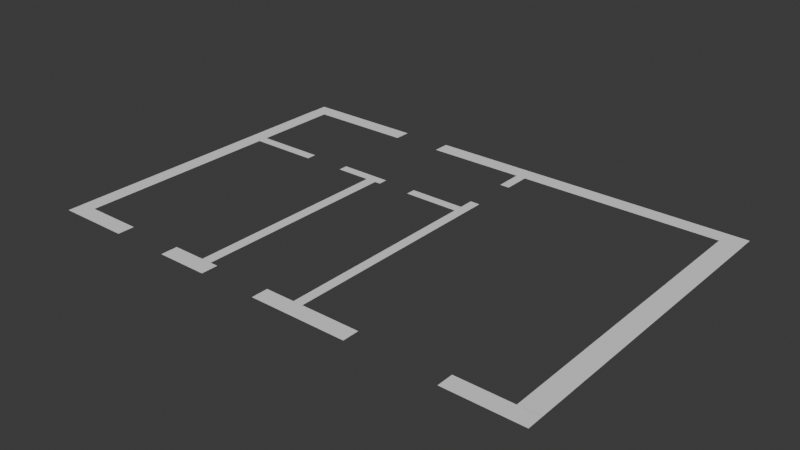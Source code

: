 # Source: progetto_comp_graph.blend  (saved by Blender 4.3.34; exported with 4.5.12 LTS)
import bpy
from mathutils import Matrix  # noqa: F401  (used for matrix-valued properties, if any)

bpy.ops.wm.read_factory_settings(use_empty=True)
scene = bpy.context.scene
scene.name = 'Scene'

# ---- collections
col_collection = bpy.data.collections.new('Collection'); scene.collection.children.link(col_collection)

# ---- world
world_world = bpy.data.worlds.new('World'); scene.world = world_world
world_world.use_nodes = True; world_world.node_tree.nodes.clear()
_N = world_world.node_tree.nodes; _L = world_world.node_tree.links
n0 = _N.new('ShaderNodeOutputWorld'); n0.name = 'World Output'; n0.location = (300, 300)
n1 = _N.new('ShaderNodeBackground'); n1.name = 'Background'; n1.location = (10, 300)
n1.inputs[0].default_value = (0.05088, 0.05088, 0.05088, 1.0)
_L.new(n1.outputs[0], n0.inputs[0])
n0.is_active_output = True
world_world.color = (0.05088, 0.05088, 0.05088)
world_world.sun_shadow_jitter_overblur = 0.0

# ---- meshes
me_piano_001 = bpy.data.meshes.new('Piano.001')
me_piano_001.from_pydata([(-1.055, -1.11, 0.0), (7.708, -1.11, 0.0), (-1.055, 0.8904, 0.0), (7.708, 0.8904, 0.0)], [], [(0, 1, 3, 2)])
_uv = me_piano_001.uv_layers.new(name='Mappa UV')
_uv.uv.foreach_set('vector', [0.0, 0.0, 1.0, 0.0, 1.0, 1.0, 0.0, 1.0])
me_piano_001.update()
me_piano_002 = bpy.data.meshes.new('Piano.002')
me_piano_002.from_pydata([(-20.09, -1.11, 0.0), (-28.52, -1.11, 0.0), (-20.09, 0.8904, 0.0), (-28.52, 0.8904, 0.0)], [], [(0, 1, 3, 2)])
_uv = me_piano_002.uv_layers.new(name='Mappa UV')
_uv.uv.foreach_set('vector', [0.0, 0.0, 1.0, 0.0, 1.0, 1.0, 0.0, 1.0])
me_piano_002.update()
me_piano_004 = bpy.data.meshes.new('Piano.004')
me_piano_004.from_pydata([(-1.055, -1.11, 0.0), (10.68, -1.11, 0.0), (-1.055, 0.8904, 0.0), (10.68, 0.8904, 0.0)], [], [(0, 1, 3, 2)])
_uv = me_piano_004.uv_layers.new(name='Mappa UV')
_uv.uv.foreach_set('vector', [0.0, 0.0, 1.0, 0.0, 1.0, 1.0, 0.0, 1.0])
me_piano_004.update()
me_piano_005 = bpy.data.meshes.new('Piano.005')
me_piano_005.from_pydata([(-20.09, -1.11, 0.0), (-32.51, -1.11, 0.0), (-20.09, 0.8904, 0.0), (-32.51, 0.8904, 0.0)], [], [(0, 1, 3, 2)])
_uv = me_piano_005.uv_layers.new(name='Mappa UV')
_uv.uv.foreach_set('vector', [0.0, 0.0, 1.0, 0.0, 1.0, 1.0, 0.0, 1.0])
me_piano_005.update()
me_piano_006 = bpy.data.meshes.new('Piano.006')
me_piano_006.from_pydata([(-30.17, 37.8, 0.0), (-15.58, 37.8, 0.0), (-30.17, 39.8, 0.0), (-15.58, 39.8, 0.0)], [], [(0, 1, 3, 2)])
_uv = me_piano_006.uv_layers.new(name='Mappa UV')
_uv.uv.foreach_set('vector', [0.0, 0.0, 1.0, 0.0, 1.0, 1.0, 0.0, 1.0])
me_piano_006.update()
me_piano_007 = bpy.data.meshes.new('Piano.007')
me_piano_007.from_pydata([(-9.475, 37.92, 0.0), (30.44, 37.98, 0.0), (-9.475, 39.92, 0.0), (30.44, 39.98, 0.0)], [], [(0, 1, 3, 2)])
_uv = me_piano_007.uv_layers.new(name='Mappa UV')
_uv.uv.foreach_set('vector', [0.0, 0.0, 1.0, 0.0, 1.0, 1.0, 0.0, 1.0])
me_piano_007.update()
me_piano_008 = bpy.data.meshes.new('Piano.008')
me_piano_008.from_pydata([(-28.26, 25.95, 0.0), (-19.81, 25.96, 0.0), (-28.26, 27.16, 0.0), (-19.81, 27.17, 0.0)], [], [(0, 1, 3, 2)])
_uv = me_piano_008.uv_layers.new(name='Mappa UV')
_uv.uv.foreach_set('vector', [0.0, 0.0, 1.0, 0.0, 1.0, 1.0, 0.0, 1.0])
me_piano_008.update()
me_piano_009 = bpy.data.meshes.new('Piano.009')
me_piano_009.from_pydata([(-14.64, 26.0, 0.0), (-8.392, 26.01, 0.0), (-14.64, 27.14, 0.0), (-8.392, 27.14, 0.0)], [], [(0, 1, 3, 2)])
_uv = me_piano_009.uv_layers.new(name='Mappa UV')
_uv.uv.foreach_set('vector', [0.0, 0.0, 1.0, 0.0, 1.0, 1.0, 0.0, 1.0])
me_piano_009.update()
me_piano_010 = bpy.data.meshes.new('Piano.010')
me_piano_010.from_pydata([(-4.251, 25.99, 0.0), (2.505, 25.99, 0.0), (-4.251, 27.14, 0.0), (2.505, 27.14, 0.0), (-30.15, 0.7981, 0.001768), (-28.21, 0.7923, 0.001768), (-30.19, 37.81, 0.001768), (-28.25, 37.81, 0.001768), (-10.4, 0.8888, 0.001768), (-9.142, 0.8888, 0.001768), (-10.35, 26.01, 0.001768), (-9.085, 26.01, 0.001768), (2.511, 0.886, 0.001768), (3.677, 0.886, 0.001768), (2.511, 28.94, 0.001768), (3.677, 28.94, 0.001768), (27.97, 0.886, 0.001768), (30.46, 0.886, 0.001768), (27.97, 37.98, 0.001768), (30.46, 37.98, 0.001768), (2.523, 34.63, 0.001768), (3.684, 34.63, 0.001768), (2.523, 37.96, 0.001768), (3.684, 37.96, 0.001768)], [], [(0, 1, 3, 2), (4, 5, 7, 6), (8, 9, 11, 10), (12, 13, 15, 14), (16, 17, 19, 18), (20, 21, 23, 22)])
_uv = me_piano_010.uv_layers.new(name='Mappa UV')
_uv.uv.foreach_set('vector', [0.0, 0.0, 1.0, 0.0, 1.0, 1.0, 0.0, 1.0, 0.0, 0.0, 1.0, 0.0, 1.0, 1.0, 0.0, 1.0, 0.0, 0.0, 1.0, 0.0, 1.0, 1.0, 0.0, 1.0, 0.0, 0.0, 1.0, 0.0, 1.0, 1.0, 0.0, 1.0, 0.0, 0.0, 1.0, 0.0, 1.0, 1.0, 0.0, 1.0, 0.0, 0.0, 1.0, 0.0, 1.0, 1.0, 0.0, 1.0])
me_piano_010.update()

# ---- objects
ob_piano = bpy.data.objects.new('Piano', me_piano_001)
ob_piano_001 = bpy.data.objects.new('Piano.001', me_piano_002)
ob_piano_002 = bpy.data.objects.new('Piano.002', me_piano_004)
ob_piano_003 = bpy.data.objects.new('Piano.003', me_piano_005)
ob_piano_004 = bpy.data.objects.new('Piano.004', me_piano_006)
ob_piano_005 = bpy.data.objects.new('Piano.005', me_piano_007)
ob_piano_006 = bpy.data.objects.new('Piano.006', me_piano_008)
ob_piano_007 = bpy.data.objects.new('Piano.007', me_piano_009)
ob_piano_008 = bpy.data.objects.new('Piano.008', me_piano_010)

# ---- transforms, parenting, visibility, modifiers, constraints
ob_piano.location = (-4.39, -2.553, -0.001768)
ob_piano.scale = (0.15, 0.15, 1.0)
ob_piano_001.location = (-4.39, -2.553, -0.001768)
ob_piano_001.scale = (-0.11, 0.15, 1.0)
ob_piano_002.location = (-0.02484, -2.553, -0.001768)
ob_piano_002.scale = (0.15, 0.15, 1.0)
ob_piano_003.location = (0.9667, -2.553, -0.001768)
ob_piano_003.scale = (-0.11, 0.15, 1.0)
ob_piano_004.location = (-0.02484, -2.553, -0.001768)
ob_piano_004.scale = (0.15, 0.15, 1.0)
ob_piano_005.location = (-0.02484, -2.553, -0.001768)
ob_piano_005.scale = (0.15, 0.15, 1.0)
ob_piano_006.location = (-0.02484, -2.553, -0.001768)
ob_piano_006.scale = (0.15, 0.15, 1.0)
ob_piano_007.location = (-0.02484, -2.553, -0.001768)
ob_piano_007.scale = (0.15, 0.15, 1.0)
ob_piano_008.location = (-0.02484, -2.553, -0.001768)
ob_piano_008.scale = (0.15, 0.15, 1.0)

# ---- collection membership
col_collection.objects.link(ob_piano)
col_collection.objects.link(ob_piano_001)
col_collection.objects.link(ob_piano_002)
col_collection.objects.link(ob_piano_003)
col_collection.objects.link(ob_piano_004)
col_collection.objects.link(ob_piano_005)
col_collection.objects.link(ob_piano_006)
col_collection.objects.link(ob_piano_007)
col_collection.objects.link(ob_piano_008)

# ---- scene / render settings (as saved in the file)
scene.frame_start = 1; scene.frame_end = 250; scene.frame_set(44)
scene.render.engine = 'BLENDER_EEVEE_NEXT'
bpy.context.view_layer.update()

# ---- added for rendering (the .blend has no active camera and no usable light): camera, sun
cam_auto = bpy.data.cameras.new('AutoCamera')
cam_auto.lens = 50.0
cam_auto.sensor_width = 36.0
cam_auto.clip_end = 1000.0
ob_auto_camera = bpy.data.objects.new('AutoCamera', cam_auto)
scene.collection.objects.link(ob_auto_camera)
ob_auto_camera.location = (10.1624, -11.8373, 8.13253)
ob_auto_camera.rotation_euler = (1.09748, -7.21219e-08, 0.694738)
scene.camera = ob_auto_camera
light_auto_sun = bpy.data.lights.new('AutoSun', 'SUN')
light_auto_sun.energy = 3.0
light_auto_sun.angle = 0.0523599
ob_auto_sun = bpy.data.objects.new('AutoSun', light_auto_sun)
scene.collection.objects.link(ob_auto_sun)
ob_auto_sun.rotation_euler = (0.872665, 0.174533, 0.523599)
bpy.context.view_layer.update()
